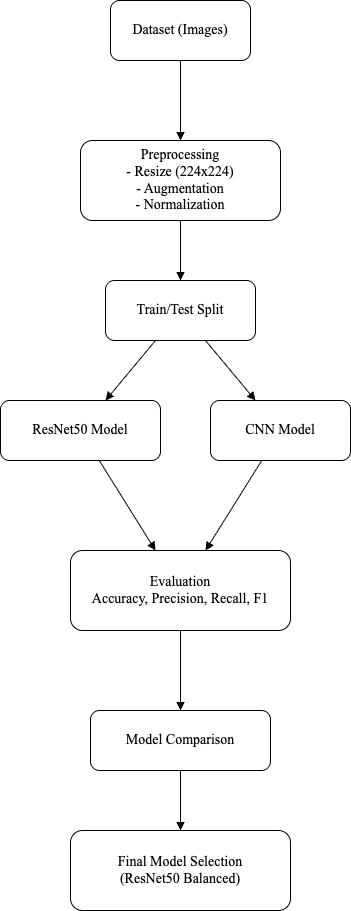

The diagram above was exported from draw.io. Its source (the exported page's mxGraphModel, read from the mxfile embedded in the PNG):
<mxGraphModel dx="1784" dy="1282" grid="1" gridSize="10" guides="1" tooltips="1" connect="1" arrows="1" fold="1" page="1" pageScale="1" pageWidth="827" pageHeight="1169" math="0" shadow="0">
  <root>
    <mxCell id="0" />
    <mxCell id="1" parent="0" />
    <mxCell id="2" value="Dataset (Images)" style="rounded=1;whiteSpace=wrap;html=1;fontFamily=Times New Roman;fontSize=14;" vertex="1" parent="1">
      <mxGeometry x="349" y="80" width="140" height="60" as="geometry" />
    </mxCell>
    <mxCell id="3" value="Preprocessing&#10;- Resize (224x224)&#10;- Augmentation&#10;- Normalization" style="rounded=1;whiteSpace=wrap;html=1;fontFamily=Times New Roman;fontSize=14;" vertex="1" parent="1">
      <mxGeometry x="319" y="220" width="200" height="80" as="geometry" />
    </mxCell>
    <mxCell id="4" value="Train/Test Split" style="rounded=1;whiteSpace=wrap;html=1;fontFamily=Times New Roman;fontSize=14;" vertex="1" parent="1">
      <mxGeometry x="344" y="360" width="150" height="60" as="geometry" />
    </mxCell>
    <mxCell id="5" value="CNN Model" style="rounded=1;whiteSpace=wrap;html=1;fontFamily=Times New Roman;fontSize=14;" vertex="1" parent="1">
      <mxGeometry x="449" y="480" width="140" height="60" as="geometry" />
    </mxCell>
    <mxCell id="6" value="ResNet50 Model" style="rounded=1;whiteSpace=wrap;html=1;fontFamily=Times New Roman;fontSize=14;" vertex="1" parent="1">
      <mxGeometry x="239" y="480" width="160" height="60" as="geometry" />
    </mxCell>
    <mxCell id="7" value="Evaluation&#10;Accuracy, Precision, Recall, F1" style="rounded=1;whiteSpace=wrap;html=1;fontFamily=Times New Roman;fontSize=14;" vertex="1" parent="1">
      <mxGeometry x="309" y="630" width="220" height="80" as="geometry" />
    </mxCell>
    <mxCell id="8" value="Model Comparison" style="rounded=1;whiteSpace=wrap;html=1;fontFamily=Times New Roman;fontSize=14;" vertex="1" parent="1">
      <mxGeometry x="329" y="790" width="180" height="60" as="geometry" />
    </mxCell>
    <mxCell id="9" value="Final Model Selection&#10;(ResNet50 Balanced)" style="rounded=1;whiteSpace=wrap;html=1;fontFamily=Times New Roman;fontSize=14;" vertex="1" parent="1">
      <mxGeometry x="309" y="910" width="220" height="80" as="geometry" />
    </mxCell>
    <mxCell id="10" style="endArrow=block;fontFamily=Times New Roman;fontSize=14;" edge="1" parent="1" source="2" target="3">
      <mxGeometry relative="1" as="geometry" />
    </mxCell>
    <mxCell id="11" style="endArrow=block;fontFamily=Times New Roman;fontSize=14;" edge="1" parent="1" source="3" target="4">
      <mxGeometry relative="1" as="geometry" />
    </mxCell>
    <mxCell id="12" style="endArrow=block;fontFamily=Times New Roman;fontSize=14;" edge="1" parent="1" source="4" target="5">
      <mxGeometry relative="1" as="geometry" />
    </mxCell>
    <mxCell id="13" style="endArrow=block;fontFamily=Times New Roman;fontSize=14;" edge="1" parent="1" source="4" target="6">
      <mxGeometry relative="1" as="geometry" />
    </mxCell>
    <mxCell id="14" style="endArrow=block;fontFamily=Times New Roman;fontSize=14;" edge="1" parent="1" source="5" target="7">
      <mxGeometry relative="1" as="geometry" />
    </mxCell>
    <mxCell id="15" style="endArrow=block;fontFamily=Times New Roman;fontSize=14;" edge="1" parent="1" source="6" target="7">
      <mxGeometry relative="1" as="geometry" />
    </mxCell>
    <mxCell id="16" style="endArrow=block;fontFamily=Times New Roman;fontSize=14;" edge="1" parent="1" source="7" target="8">
      <mxGeometry relative="1" as="geometry" />
    </mxCell>
    <mxCell id="17" style="endArrow=block;fontFamily=Times New Roman;fontSize=14;" edge="1" parent="1" source="8" target="9">
      <mxGeometry relative="1" as="geometry" />
    </mxCell>
  </root>
</mxGraphModel>